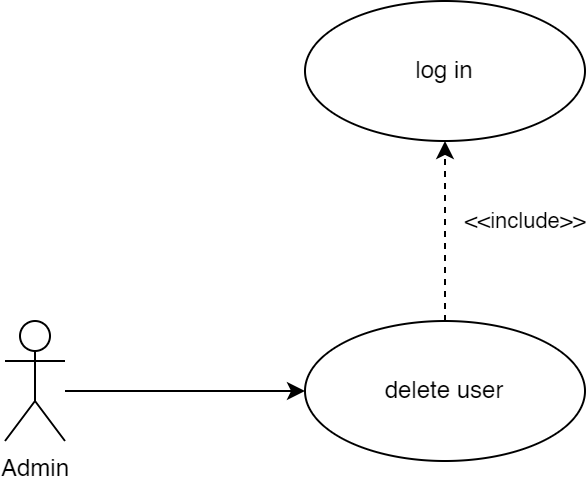

The diagram above was exported from draw.io. Its source (the exported page's mxGraphModel, read from the mxfile embedded in the PNG):
<mxGraphModel dx="413" dy="260" grid="1" gridSize="10" guides="1" tooltips="1" connect="1" arrows="1" fold="1" page="1" pageScale="1" pageWidth="1169" pageHeight="827" math="0" shadow="0">
  <root>
    <mxCell id="0" />
    <mxCell id="1" parent="0" />
    <mxCell id="Q6M7L7wTIpTxnjvGF-vx-3" style="edgeStyle=orthogonalEdgeStyle;rounded=0;orthogonalLoop=1;jettySize=auto;html=1;entryX=0;entryY=0.5;entryDx=0;entryDy=0;strokeColor=#000000;startArrow=none;startFill=0;endArrow=classic;endFill=1;" parent="1" source="Q6M7L7wTIpTxnjvGF-vx-1" target="Q6M7L7wTIpTxnjvGF-vx-2" edge="1">
      <mxGeometry relative="1" as="geometry">
        <Array as="points">
          <mxPoint x="210" y="285" />
          <mxPoint x="210" y="285" />
        </Array>
      </mxGeometry>
    </mxCell>
    <mxCell id="Q6M7L7wTIpTxnjvGF-vx-1" value="Admin" style="shape=umlActor;verticalLabelPosition=bottom;verticalAlign=top;html=1;rounded=1;strokeColor=#000000;" parent="1" vertex="1">
      <mxGeometry x="160" y="250" width="30" height="60" as="geometry" />
    </mxCell>
    <mxCell id="sjgKbKdGBa54NwbZEcd3-2" style="edgeStyle=orthogonalEdgeStyle;rounded=0;orthogonalLoop=1;jettySize=auto;html=1;exitX=0.5;exitY=0;exitDx=0;exitDy=0;entryX=0.5;entryY=1;entryDx=0;entryDy=0;dashed=1;" edge="1" parent="1" source="Q6M7L7wTIpTxnjvGF-vx-2" target="sjgKbKdGBa54NwbZEcd3-1">
      <mxGeometry relative="1" as="geometry" />
    </mxCell>
    <mxCell id="sjgKbKdGBa54NwbZEcd3-3" value="&amp;lt;&amp;lt;include&amp;gt;&amp;gt;" style="edgeLabel;html=1;align=center;verticalAlign=middle;resizable=0;points=[];" vertex="1" connectable="0" parent="sjgKbKdGBa54NwbZEcd3-2">
      <mxGeometry x="0.2444" relative="1" as="geometry">
        <mxPoint x="40" y="6" as="offset" />
      </mxGeometry>
    </mxCell>
    <mxCell id="Q6M7L7wTIpTxnjvGF-vx-2" value="delete user" style="ellipse;whiteSpace=wrap;html=1;rounded=1;strokeColor=#000000;" parent="1" vertex="1">
      <mxGeometry x="310" y="250" width="140" height="70" as="geometry" />
    </mxCell>
    <mxCell id="sjgKbKdGBa54NwbZEcd3-1" value="log in" style="ellipse;whiteSpace=wrap;html=1;rounded=1;strokeColor=#000000;" vertex="1" parent="1">
      <mxGeometry x="310" y="90" width="140" height="70" as="geometry" />
    </mxCell>
  </root>
</mxGraphModel>